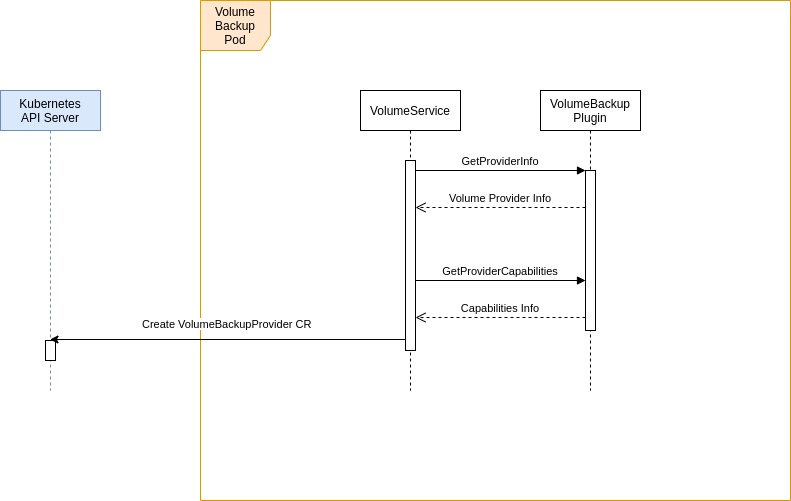

The diagram above was exported from draw.io. Its source (the exported page's mxGraphModel, read from the mxfile embedded in the PNG):
<mxGraphModel dx="1595" dy="745" grid="1" gridSize="10" guides="1" tooltips="1" connect="1" arrows="1" fold="1" page="1" pageScale="1" pageWidth="850" pageHeight="1100" math="0" shadow="0">
  <root>
    <mxCell id="0" />
    <mxCell id="1" parent="0" />
    <mxCell id="3nuBFxr9cyL0pnOWT2aG-1" value="VolumeService" style="shape=umlLifeline;perimeter=lifelinePerimeter;container=1;collapsible=0;recursiveResize=0;rounded=0;shadow=0;strokeWidth=1;" parent="1" vertex="1">
      <mxGeometry x="390" y="200" width="100" height="300" as="geometry" />
    </mxCell>
    <mxCell id="3nuBFxr9cyL0pnOWT2aG-2" value="" style="points=[];perimeter=orthogonalPerimeter;rounded=0;shadow=0;strokeWidth=1;" parent="3nuBFxr9cyL0pnOWT2aG-1" vertex="1">
      <mxGeometry x="45" y="70" width="10" height="190" as="geometry" />
    </mxCell>
    <mxCell id="3nuBFxr9cyL0pnOWT2aG-5" value="VolumeBackup&#10;Plugin" style="shape=umlLifeline;perimeter=lifelinePerimeter;container=1;collapsible=0;recursiveResize=0;rounded=0;shadow=0;strokeWidth=1;" parent="1" vertex="1">
      <mxGeometry x="570" y="200" width="100" height="300" as="geometry" />
    </mxCell>
    <mxCell id="3nuBFxr9cyL0pnOWT2aG-6" value="" style="points=[];perimeter=orthogonalPerimeter;rounded=0;shadow=0;strokeWidth=1;" parent="3nuBFxr9cyL0pnOWT2aG-5" vertex="1">
      <mxGeometry x="45" y="80" width="10" height="160" as="geometry" />
    </mxCell>
    <mxCell id="m_NRim3x6KDDEAmd8yFn-8" value="Capabilities Info" style="verticalAlign=bottom;endArrow=open;dashed=1;endSize=8;exitX=0;exitY=0.95;shadow=0;strokeWidth=1;" parent="3nuBFxr9cyL0pnOWT2aG-5" edge="1">
      <mxGeometry relative="1" as="geometry">
        <mxPoint x="-125" y="226.99999999999977" as="targetPoint" />
        <mxPoint x="45" y="226.99999999999977" as="sourcePoint" />
      </mxGeometry>
    </mxCell>
    <mxCell id="m_NRim3x6KDDEAmd8yFn-9" value="GetProviderCapabilities" style="verticalAlign=bottom;endArrow=block;entryX=0;entryY=0;shadow=0;strokeWidth=1;" parent="3nuBFxr9cyL0pnOWT2aG-5" edge="1">
      <mxGeometry relative="1" as="geometry">
        <mxPoint x="-125" y="190" as="sourcePoint" />
        <mxPoint x="45" y="190" as="targetPoint" />
      </mxGeometry>
    </mxCell>
    <mxCell id="3nuBFxr9cyL0pnOWT2aG-7" value="Volume Provider Info" style="verticalAlign=bottom;endArrow=open;dashed=1;endSize=8;exitX=0;exitY=0.95;shadow=0;strokeWidth=1;" parent="1" edge="1">
      <mxGeometry relative="1" as="geometry">
        <mxPoint x="445" y="316.9999999999998" as="targetPoint" />
        <mxPoint x="615" y="316.9999999999998" as="sourcePoint" />
      </mxGeometry>
    </mxCell>
    <mxCell id="3nuBFxr9cyL0pnOWT2aG-8" value="GetProviderInfo" style="verticalAlign=bottom;endArrow=block;entryX=0;entryY=0;shadow=0;strokeWidth=1;" parent="1" source="3nuBFxr9cyL0pnOWT2aG-2" target="3nuBFxr9cyL0pnOWT2aG-6" edge="1">
      <mxGeometry relative="1" as="geometry">
        <mxPoint x="545" y="280" as="sourcePoint" />
      </mxGeometry>
    </mxCell>
    <mxCell id="m_NRim3x6KDDEAmd8yFn-4" value="Volume&lt;br&gt;Backup&lt;br&gt;Pod" style="shape=umlFrame;whiteSpace=wrap;html=1;width=70;height=50;fillColor=#ffe6cc;strokeColor=#d79b00;" parent="1" vertex="1">
      <mxGeometry x="230" y="110" width="590" height="500" as="geometry" />
    </mxCell>
    <mxCell id="m_NRim3x6KDDEAmd8yFn-5" value="Kubernetes&#10;API Server" style="shape=umlLifeline;perimeter=lifelinePerimeter;container=1;collapsible=0;recursiveResize=0;rounded=0;shadow=0;strokeWidth=1;fillColor=#dae8fc;strokeColor=#6c8ebf;" parent="1" vertex="1">
      <mxGeometry x="30" y="200" width="100" height="300" as="geometry" />
    </mxCell>
    <mxCell id="m_NRim3x6KDDEAmd8yFn-6" value="" style="points=[];perimeter=orthogonalPerimeter;rounded=0;shadow=0;strokeWidth=1;" parent="m_NRim3x6KDDEAmd8yFn-5" vertex="1">
      <mxGeometry x="45" y="250" width="10" height="20" as="geometry" />
    </mxCell>
    <mxCell id="m_NRim3x6KDDEAmd8yFn-10" value="" style="endArrow=classic;html=1;rounded=0;" parent="1" target="m_NRim3x6KDDEAmd8yFn-5" edge="1">
      <mxGeometry width="50" height="50" relative="1" as="geometry">
        <mxPoint x="435.5" y="449" as="sourcePoint" />
        <mxPoint x="146" y="449" as="targetPoint" />
      </mxGeometry>
    </mxCell>
    <mxCell id="m_NRim3x6KDDEAmd8yFn-11" value="&lt;span style=&quot;color: rgb(0 , 0 , 0) ; font-family: &amp;#34;helvetica&amp;#34; ; font-size: 11px ; font-style: normal ; font-weight: 400 ; letter-spacing: normal ; text-align: center ; text-indent: 0px ; text-transform: none ; word-spacing: 0px ; background-color: rgb(255 , 255 , 255) ; display: inline ; float: none&quot;&gt;Create VolumeBackupProvider CR&lt;/span&gt;" style="text;whiteSpace=wrap;html=1;" parent="1" vertex="1">
      <mxGeometry x="170" y="420" width="180" height="30" as="geometry" />
    </mxCell>
  </root>
</mxGraphModel>